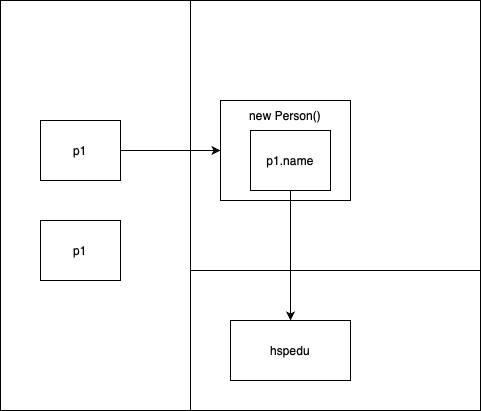

The diagram above was exported from draw.io. Its source (the exported page's mxGraphModel, read from the mxfile embedded in the PNG):
<mxGraphModel dx="605" dy="560" grid="1" gridSize="10" guides="1" tooltips="1" connect="1" arrows="1" fold="1" page="1" pageScale="1" pageWidth="827" pageHeight="1169" math="0" shadow="0">
  <root>
    <mxCell id="0" />
    <mxCell id="1" parent="0" />
    <mxCell id="0Mbv3JeeWAg-Pnh7pUtN-7" value="" style="rounded=0;whiteSpace=wrap;html=1;movable=0;resizable=0;rotatable=0;deletable=0;editable=0;locked=1;connectable=0;" vertex="1" parent="1">
      <mxGeometry x="110" y="260" width="480" height="410" as="geometry" />
    </mxCell>
    <mxCell id="0Mbv3JeeWAg-Pnh7pUtN-8" value="" style="rounded=0;whiteSpace=wrap;html=1;movable=0;resizable=0;rotatable=0;deletable=0;editable=0;locked=1;connectable=0;" vertex="1" parent="1">
      <mxGeometry x="110" y="260" width="190" height="410" as="geometry" />
    </mxCell>
    <mxCell id="0Mbv3JeeWAg-Pnh7pUtN-9" value="" style="rounded=0;whiteSpace=wrap;html=1;movable=0;resizable=0;rotatable=0;deletable=0;editable=0;locked=1;connectable=0;" vertex="1" parent="1">
      <mxGeometry x="300" y="260" width="290" height="270" as="geometry" />
    </mxCell>
    <mxCell id="0Mbv3JeeWAg-Pnh7pUtN-6" style="edgeStyle=orthogonalEdgeStyle;rounded=0;orthogonalLoop=1;jettySize=auto;html=1;entryX=0;entryY=0.5;entryDx=0;entryDy=0;" edge="1" parent="1" source="0Mbv3JeeWAg-Pnh7pUtN-1" target="0Mbv3JeeWAg-Pnh7pUtN-2">
      <mxGeometry relative="1" as="geometry" />
    </mxCell>
    <mxCell id="0Mbv3JeeWAg-Pnh7pUtN-1" value="p1" style="rounded=0;whiteSpace=wrap;html=1;" vertex="1" parent="1">
      <mxGeometry x="150" y="380" width="80" height="60" as="geometry" />
    </mxCell>
    <mxCell id="0Mbv3JeeWAg-Pnh7pUtN-2" value="new Person()&lt;div&gt;&lt;br&gt;&lt;/div&gt;&lt;div&gt;&lt;br&gt;&lt;/div&gt;&lt;div&gt;&lt;br&gt;&lt;/div&gt;&lt;div&gt;&lt;br&gt;&lt;/div&gt;&lt;div&gt;&lt;br&gt;&lt;/div&gt;" style="whiteSpace=wrap;html=1;" vertex="1" parent="1">
      <mxGeometry x="330" y="360" width="130" height="100" as="geometry" />
    </mxCell>
    <mxCell id="0Mbv3JeeWAg-Pnh7pUtN-3" value="hspedu" style="whiteSpace=wrap;html=1;" vertex="1" parent="1">
      <mxGeometry x="340" y="580" width="120" height="60" as="geometry" />
    </mxCell>
    <mxCell id="0Mbv3JeeWAg-Pnh7pUtN-5" style="edgeStyle=orthogonalEdgeStyle;rounded=0;orthogonalLoop=1;jettySize=auto;html=1;" edge="1" parent="1" source="0Mbv3JeeWAg-Pnh7pUtN-4" target="0Mbv3JeeWAg-Pnh7pUtN-3">
      <mxGeometry relative="1" as="geometry" />
    </mxCell>
    <mxCell id="0Mbv3JeeWAg-Pnh7pUtN-4" value="p1.name" style="rounded=0;whiteSpace=wrap;html=1;" vertex="1" parent="1">
      <mxGeometry x="360" y="390" width="80" height="60" as="geometry" />
    </mxCell>
    <mxCell id="0Mbv3JeeWAg-Pnh7pUtN-10" value="p1" style="rounded=0;whiteSpace=wrap;html=1;" vertex="1" parent="1">
      <mxGeometry x="150" y="480" width="80" height="60" as="geometry" />
    </mxCell>
  </root>
</mxGraphModel>